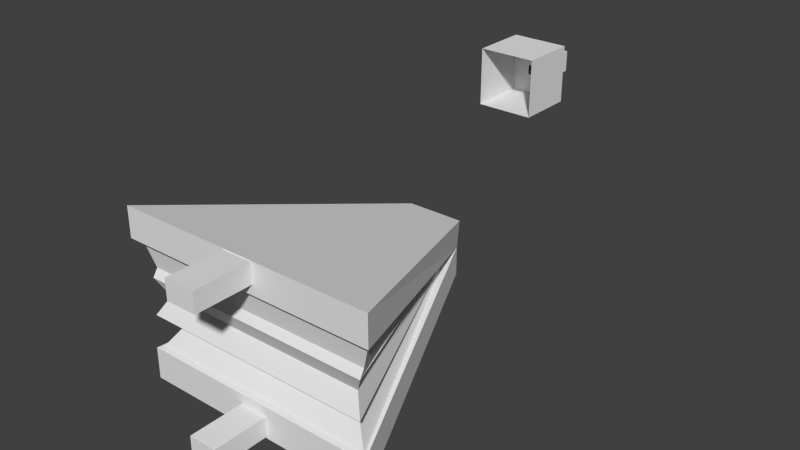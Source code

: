 # Source: coalBellow.blend  (saved by Blender 2.71.0; exported with 4.5.12 LTS)
import bpy
from mathutils import Matrix  # noqa: F401  (used for matrix-valued properties, if any)

bpy.ops.wm.read_factory_settings(use_empty=True)
scene = bpy.context.scene
scene.name = 'Scene'

# ---- collections
col_collection_1 = bpy.data.collections.new('Collection 1'); scene.collection.children.link(col_collection_1)

# ---- materials (node trees are filled in below, after node groups)
mat_material = bpy.data.materials.new('Material')
mat_material.alpha_threshold = 0.0
mat_material.use_transparent_shadow = False
mat_material.roughness = 0.5
mat_material.line_color = (0.0, 0.0, 0.0, 1.0)

# ---- material node trees

# ---- world
world_world = bpy.data.worlds.new('World'); scene.world = world_world
world_world.color = (0.05088, 0.05088, 0.05088)
world_world.use_sun_shadow = False
world_world.sun_shadow_jitter_overblur = 0.0
world_world.cycles.sampling_method = 'MANUAL'
world_world.cycles.sample_map_resolution = 256

# ---- meshes
me_cube_002 = bpy.data.meshes.new('Cube.002')
me_cube_002.from_pydata([(-2.419, -0.5865, 1.547), (-2.419, 0.601, 1.547), (3.004, 2.774, 0.2824), (3.004, -2.754, 0.2824), (-2.419, -0.5865, 2.191), (-2.419, 0.601, 2.191), (3.004, -2.754, 1.004), (3.004, 2.774, 1.004), (-2.419, -0.6364, 2.835), (-2.419, 0.6521, 2.835), (3.129, -2.989, 3.446), (3.129, -2.989, 4.14), (3.129, 3.01, 4.14), (3.129, 3.01, 3.446), (-1.984, 0.5077, 2.29), (-1.984, -0.4933, 2.29), (2.806, -2.673, 3.348), (2.806, 2.694, 3.348), (-2.076, 0.5322, 2.159), (-2.076, -0.5178, 2.159), (2.947, -2.804, 3.269), (2.947, 2.826, 3.269), (-1.955, 0.5026, 2.181), (-1.955, -0.4881, 2.181), (2.86, 2.667, 2.812), (-2.16, 0.5459, 2.168), (-2.16, -0.5314, 2.168), (2.86, -2.645, 2.812), (2.97, 2.672, 2.632), (-1.928, 0.4987, 2.2), (-1.928, -0.4843, 2.2), (2.97, -2.652, 2.632), (2.771, 2.439, 2.219), (-2.152, 0.5471, 2.188), (-2.152, -0.5327, 2.188), (2.771, -2.419, 2.219), (2.997, 2.678, 1.802), (-1.795, 0.4738, 2.173), (-1.795, -0.4594, 2.173), (2.997, -2.658, 1.802), (2.619, 2.316, 1.511), (-2.131, 0.545, 2.127), (-2.131, -0.5305, 2.127), (2.619, -2.296, 1.511), (2.898, 2.667, 1.031), (2.898, -2.647, 1.031), (2.992, 0.3314, 0.7815), (4.266, 0.3314, 0.7815), (4.266, 0.3314, 0.3304), (2.992, 0.3314, 0.3304), (2.992, -0.3114, 0.7815), (2.992, -0.3114, 0.3304), (4.266, -0.3114, 0.7815), (4.266, -0.3114, 0.3304), (3.117, 0.3595, 4.124), (4.421, 0.3595, 4.124), (4.421, 0.3595, 3.673), (3.117, 0.3595, 3.673), (3.117, -0.3379, 4.124), (3.117, -0.3379, 3.673), (4.421, -0.3379, 4.124), (4.421, -0.3379, 3.673)], [], [(0, 1, 2, 3), (4, 0, 3, 6), (1, 5, 7, 2), (6, 3, 2, 7), (5, 4, 6, 7), (8, 4, 10, 11), (5, 9, 12, 13), (4, 5, 14, 15), (9, 8, 11, 12), (10, 4, 15, 16), (11, 10, 13, 12), (5, 13, 17, 14), (15, 14, 18, 19), (13, 10, 16, 17), (16, 15, 19, 20), (14, 17, 21, 18), (19, 18, 22, 23), (17, 16, 20, 21), (19, 23, 27, 20), (22, 18, 21, 24), (23, 22, 25, 26), (21, 20, 27, 24), (24, 28, 25, 22), (26, 25, 29, 30), (24, 27, 31, 28), (31, 27, 23, 26), (28, 32, 29, 25), (30, 29, 33, 34), (28, 31, 35, 32), (35, 31, 26, 30), (33, 29, 32, 36), (34, 33, 37, 38), (32, 35, 39, 36), (39, 35, 30, 34), (34, 38, 43, 39), (37, 33, 36, 40), (38, 37, 41, 42), (36, 39, 43, 40), (40, 44, 41, 37), (42, 41, 44, 45), (40, 43, 45, 44), (45, 43, 38, 42), (46, 47, 48, 49), (50, 46, 49, 51), (50, 52, 47, 46), (47, 52, 53, 48), (49, 48, 53, 51), (52, 50, 51, 53), (54, 55, 56, 57), (58, 54, 57, 59), (58, 60, 55, 54), (55, 60, 61, 56), (57, 56, 61, 59), (60, 58, 59, 61)])
_ca = me_cube_002.color_attributes.new('Col', 'BYTE_COLOR', 'CORNER')
_ca.data.foreach_set('color', [0.3185, 0.08438, 0.002125, 1.0, 0.314, 0.08228, 0.002125, 1.0, 0.3185, 0.08438, 0.002125, 1.0, 0.314, 0.08438, 0.002125, 1.0, 0.3185, 0.08438, 0.002125, 1.0, 0.3185, 0.08438, 0.002125, 1.0, 0.3185, 0.08438, 0.002125, 1.0, 0.3185, 0.08438, 0.002125, 1.0, 0.3185, 0.08438, 0.002125, 1.0, 0.3185, 0.08438, 0.002125, 1.0, 0.3185, 0.08438, 0.002125, 1.0, 0.3372, 0.09531, 0.004777, 1.0, 0.3185, 0.08438, 0.002125, 1.0, 0.3185, 0.08438, 0.002125, 1.0, 0.314, 0.08438, 0.002125, 1.0, 0.3185, 0.08438, 0.002125, 1.0, 0.3185, 0.08438, 0.002125, 1.0, 0.3185, 0.08438, 0.002125, 1.0, 0.3185, 0.08438, 0.002125, 1.0, 0.3185, 0.08438, 0.002125, 1.0, 0.3185, 0.08438, 0.002125, 1.0, 0.3185, 0.08438, 0.002125, 1.0, 0.3231, 0.08866, 0.003347, 1.0, 0.3185, 0.08438, 0.002125, 1.0, 0.3185, 0.08438, 0.002125, 1.0, 0.3185, 0.08438, 0.002125, 1.0, 0.402, 0.159, 0.02956, 1.0, 0.3185, 0.08438, 0.002125, 1.0, 0.3185, 0.08438, 0.002125, 1.0, 0.3185, 0.08438, 0.002125, 1.0, 0.3467, 0.1144, 0.01229, 1.0, 0.5647, 0.4564, 0.4452, 1.0, 0.3185, 0.08438, 0.002125, 1.0, 0.3185, 0.08438, 0.002125, 1.0, 0.3185, 0.08438, 0.002125, 1.0, 0.491, 0.1779, 0.06125, 1.0, 0.3231, 0.08866, 0.003347, 1.0, 0.3185, 0.08438, 0.002125, 1.0, 0.5711, 0.4564, 0.4452, 1.0, 0.3813, 0.162, 0.04374, 1.0, 0.3185, 0.08438, 0.002125, 1.0, 0.3231, 0.08866, 0.003035, 1.0, 0.3185, 0.08438, 0.002125, 1.0, 0.3663, 0.07819, 0.005182, 1.0, 0.3185, 0.08438, 0.002125, 1.0, 0.3185, 0.08438, 0.002125, 1.0, 0.3185, 0.08438, 0.002125, 1.0, 0.3467, 0.1144, 0.01298, 1.0, 1.0, 1.0, 1.0, 1.0, 1.0, 1.0, 1.0, 1.0, 1.0, 1.0, 1.0, 1.0, 1.0, 1.0, 1.0, 1.0, 0.3185, 0.08438, 0.002125, 1.0, 0.3231, 0.08866, 0.003347, 1.0, 0.3864, 0.159, 0.04231, 1.0, 0.314, 0.08438, 0.002125, 1.0, 0.3864, 0.162, 0.04374, 1.0, 0.5711, 0.4621, 0.4508, 1.0, 0.5711, 0.4621, 0.4508, 1.0, 0.4072, 0.1878, 0.06663, 1.0, 0.3467, 0.1144, 0.01298, 1.0, 0.314, 0.08228, 0.002125, 1.0, 0.3372, 0.107, 0.01033, 1.0, 0.3231, 0.0865, 0.002732, 1.0, 1.0, 1.0, 1.0, 1.0, 0.9911, 0.9911, 0.9911, 1.0, 0.7991, 0.7379, 0.7379, 1.0, 1.0, 1.0, 1.0, 1.0, 0.3185, 0.08438, 0.002125, 1.0, 0.3185, 0.0865, 0.003035, 1.0, 0.3515, 0.1221, 0.01764, 1.0, 0.3419, 0.1095, 0.01096, 1.0, 0.5711, 0.4621, 0.4508, 1.0, 0.5711, 0.4621, 0.4508, 1.0, 0.5647, 0.4564, 0.4397, 1.0, 0.4072, 0.1878, 0.06663, 1.0, 0.4179, 0.2016, 0.08228, 1.0, 0.3231, 0.0865, 0.002732, 1.0, 0.3419, 0.1095, 0.01096, 1.0, 0.5711, 0.4564, 0.4452, 1.0, 1.0, 1.0, 1.0, 1.0, 0.7991, 0.7379, 0.7379, 1.0, 1.0, 1.0, 1.0, 1.0, 1.0, 1.0, 1.0, 1.0, 0.3419, 0.1095, 0.01096, 1.0, 0.4072, 0.1878, 0.06663, 1.0, 0.5711, 0.4564, 0.4397, 1.0, 0.5711, 0.4621, 0.4508, 1.0, 0.5711, 0.4621, 0.4508, 1.0, 0.5711, 0.4564, 0.4452, 1.0, 0.3185, 0.08438, 0.002125, 1.0, 0.4179, 0.2016, 0.08228, 1.0, 1.0, 1.0, 1.0, 1.0, 1.0, 1.0, 1.0, 1.0, 1.0, 1.0, 1.0, 1.0, 1.0, 1.0, 1.0, 1.0, 0.5711, 0.4621, 0.4508, 1.0, 0.5711, 0.4564, 0.4397, 1.0, 0.5395, 0.4342, 0.4233, 1.0, 0.5711, 0.4621, 0.4508, 1.0, 0.5395, 0.4342, 0.4233, 1.0, 0.5711, 0.4621, 0.4452, 1.0, 0.5711, 0.4621, 0.4508, 1.0, 0.5711, 0.4564, 0.4397, 1.0, 0.5711, 0.4621, 0.4508, 1.0, 0.5711, 0.4621, 0.4508, 1.0, 0.4564, 0.2623, 0.15, 1.0, 0.3185, 0.08438, 0.002125, 1.0, 0.3185, 0.08438, 0.002125, 1.0, 0.3185, 0.08438, 0.002125, 1.0, 0.3185, 0.08438, 0.001821, 1.0, 0.3185, 0.08438, 0.002125, 1.0, 0.5711, 0.4621, 0.4508, 1.0, 0.5711, 0.4621, 0.4508, 1.0, 0.5711, 0.4621, 0.4508, 1.0, 0.5711, 0.4564, 0.4452, 1.0, 0.5711, 0.4621, 0.4508, 1.0, 0.5395, 0.4342, 0.4233, 1.0, 0.5711, 0.4564, 0.4397, 1.0, 0.5711, 0.4621, 0.4508, 1.0, 0.3185, 0.08438, 0.002125, 1.0, 0.4564, 0.2623, 0.15, 1.0, 0.5647, 0.4564, 0.4452, 1.0, 0.5711, 0.4621, 0.4508, 1.0, 1.0, 1.0, 1.0, 1.0, 1.0, 1.0, 1.0, 1.0, 1.0, 1.0, 1.0, 1.0, 1.0, 1.0, 1.0, 1.0, 0.5711, 0.4621, 0.4508, 1.0, 0.5711, 0.4621, 0.4508, 1.0, 0.5711, 0.4621, 0.4508, 1.0, 0.5647, 0.4564, 0.4452, 1.0, 0.5711, 0.4621, 0.4508, 1.0, 0.5711, 0.4621, 0.4508, 1.0, 0.5711, 0.4621, 0.4508, 1.0, 0.5647, 0.4564, 0.4397, 1.0, 0.5647, 0.4564, 0.4397, 1.0, 0.5711, 0.4621, 0.4508, 1.0, 0.521, 0.3712, 0.305, 1.0, 0.5711, 0.4621, 0.4508, 1.0, 0.5647, 0.4564, 0.4397, 1.0, 0.9301, 0.8796, 0.8228, 1.0, 0.5711, 0.4621, 0.4508, 1.0, 0.5333, 0.3864, 0.3278, 1.0, 0.3185, 0.08438, 0.002125, 1.0, 0.3185, 0.08438, 0.002125, 1.0, 0.3185, 0.08228, 0.001821, 1.0, 0.3185, 0.08438, 0.002125, 1.0, 0.5711, 0.4621, 0.4508, 1.0, 0.5711, 0.4621, 0.4508, 1.0, 0.521, 0.3712, 0.305, 1.0, 0.5711, 0.4621, 0.4508, 1.0, 0.5647, 0.4564, 0.4397, 1.0, 0.5089, 0.3515, 0.2747, 1.0, 0.3185, 0.08438, 0.002125, 1.0, 0.5647, 0.4564, 0.4397, 1.0, 1.0, 1.0, 1.0, 1.0, 1.0, 1.0, 1.0, 1.0, 1.0, 1.0, 1.0, 1.0, 1.0, 1.0, 1.0, 1.0, 0.5711, 0.4621, 0.4508, 1.0, 0.521, 0.3712, 0.305, 1.0, 0.3916, 0.1714, 0.04971, 1.0, 0.5149, 0.3663, 0.3005, 1.0, 0.3916, 0.1714, 0.04971, 1.0, 0.521, 0.3712, 0.305, 1.0, 0.5711, 0.4621, 0.4508, 1.0, 0.5711, 0.4621, 0.4508, 1.0, 0.3185, 0.08438, 0.002125, 1.0, 0.3185, 0.0865, 0.002428, 1.0, 0.3185, 0.08438, 0.002125, 1.0, 0.3185, 0.08438, 0.002125, 1.0, 1.0, 1.0, 1.0, 1.0, 1.0, 1.0, 1.0, 1.0, 1.0, 1.0, 1.0, 1.0, 1.0, 1.0, 1.0, 1.0, 0.3185, 0.08438, 0.002125, 1.0, 0.3185, 0.08438, 0.002125, 1.0, 0.3185, 0.08438, 0.002125, 1.0, 0.3185, 0.08438, 0.002125, 1.0, 0.3185, 0.08438, 0.002125, 1.0, 0.3185, 0.08438, 0.002125, 1.0, 0.3185, 0.08438, 0.002125, 1.0, 0.3185, 0.08438, 0.002125, 1.0, 0.3185, 0.08438, 0.002125, 1.0, 0.3185, 0.08438, 0.002125, 1.0, 0.3185, 0.08438, 0.002125, 1.0, 0.3185, 0.08438, 0.002428, 1.0, 0.3185, 0.08438, 0.002125, 1.0, 0.3185, 0.08438, 0.002125, 1.0, 0.3185, 0.08438, 0.002125, 1.0, 0.3185, 0.08438, 0.002125, 1.0, 0.3185, 0.08438, 0.002125, 1.0, 0.3185, 0.08438, 0.002125, 1.0, 0.3185, 0.08438, 0.002125, 1.0, 0.3185, 0.08438, 0.002125, 1.0, 1.0, 1.0, 1.0, 1.0, 1.0, 1.0, 1.0, 1.0, 1.0, 1.0, 1.0, 1.0, 1.0, 1.0, 1.0, 1.0, 0.3185, 0.08438, 0.002125, 1.0, 0.3185, 0.08438, 0.002125, 1.0, 0.3185, 0.08438, 0.002125, 1.0, 0.3185, 0.08438, 0.002125, 1.0, 0.3185, 0.08438, 0.002125, 1.0, 0.3185, 0.08438, 0.002125, 1.0, 0.3185, 0.08438, 0.002125, 1.0, 0.3185, 0.08438, 0.002125, 1.0, 0.3185, 0.0865, 0.002428, 1.0, 0.3185, 0.08438, 0.002125, 1.0, 0.3185, 0.08438, 0.002125, 1.0, 0.3185, 0.08438, 0.002125, 1.0, 0.3185, 0.08438, 0.002125, 1.0, 0.3185, 0.08438, 0.002125, 1.0, 0.3185, 0.08438, 0.002125, 1.0, 0.3185, 0.08438, 0.002125, 1.0])
me_cube_002.materials.append(mat_material)
me_cube_002.use_remesh_preserve_volume = False
me_cube_002.use_remesh_preserve_attributes = False
me_cube_002.use_mirror_vertex_groups = False
me_cube_002.update()
me_cube = bpy.data.meshes.new('Cube')
me_cube.from_pydata([(-2.419, -0.6364, 1.547), (-3.708, -0.6364, 1.547), (-3.708, 0.6521, 1.547), (-2.419, 0.6521, 1.547), (-2.419, -0.6364, 2.191), (-3.708, -0.6364, 2.191), (-3.708, 0.6521, 2.191), (-2.419, 0.6521, 2.191), (-2.419, -0.6364, 2.835), (-3.708, -0.6364, 2.835), (-3.708, 0.6521, 2.835), (-2.419, 0.6521, 2.835), (-4.517, 0.2415, 2.425), (-3.49, 0.2415, 2.425), (-3.49, 0.2415, 1.958), (-4.517, 0.2415, 1.958), (-4.517, -0.2258, 2.425), (-4.517, -0.2258, 1.958), (-3.49, -0.2258, 2.425), (-3.49, -0.2258, 1.958), (-3.49, 0.1211, 2.078), (-3.49, -0.1055, 2.078), (-3.49, -0.1055, 2.304), (-3.49, 0.1211, 2.304)], [], [(0, 1, 2, 3), (0, 4, 5, 1), (1, 5, 6, 2), (2, 6, 7, 3), (4, 8, 9, 5), (5, 9, 10, 6), (6, 10, 11, 7), (8, 11, 10, 9), (12, 13, 14, 15), (16, 18, 13, 12), (18, 19, 14, 20, 21, 22), (18, 22, 23, 20, 14, 13), (15, 14, 19, 17), (18, 16, 17, 19)])
_ca = me_cube.color_attributes.new('Col', 'BYTE_COLOR', 'CORNER')
_ca.data.foreach_set('color', [0.3185, 0.08438, 0.002125, 1.0, 0.3185, 0.08438, 0.002125, 1.0, 0.3185, 0.0865, 0.002428, 1.0, 0.3185, 0.08438, 0.002125, 1.0, 0.3185, 0.08438, 0.002125, 1.0, 0.3185, 0.08438, 0.002125, 1.0, 0.3185, 0.08438, 0.002125, 1.0, 0.3185, 0.08438, 0.002125, 1.0, 0.3185, 0.08438, 0.002125, 1.0, 0.3185, 0.08438, 0.002125, 1.0, 0.3185, 0.08438, 0.002125, 1.0, 0.3185, 0.08438, 0.002125, 1.0, 0.3185, 0.08438, 0.002125, 1.0, 0.3763, 0.07819, 0.005605, 1.0, 0.3185, 0.08438, 0.002125, 1.0, 0.3185, 0.08438, 0.002125, 1.0, 0.3185, 0.08438, 0.002125, 1.0, 0.3185, 0.08438, 0.002125, 1.0, 0.3185, 0.08438, 0.002125, 1.0, 0.3185, 0.08438, 0.002125, 1.0, 0.3185, 0.08438, 0.002125, 1.0, 0.3185, 0.08438, 0.002125, 1.0, 0.314, 0.08228, 0.002125, 1.0, 0.3185, 0.08438, 0.002125, 1.0, 0.3763, 0.07819, 0.006049, 1.0, 0.4342, 0.07619, 0.01298, 1.0, 0.3185, 0.08438, 0.002125, 1.0, 0.3185, 0.08438, 0.002125, 1.0, 0.3185, 0.08438, 0.002125, 1.0, 0.3185, 0.08438, 0.002125, 1.0, 0.4287, 0.07036, 0.01096, 1.0, 0.314, 0.08228, 0.002125, 1.0, 0.04092, 0.03955, 0.04374, 1.0, 0.02732, 0.02624, 0.02956, 1.0, 0.02732, 0.02624, 0.02956, 1.0, 0.03689, 0.0356, 0.03955, 1.0, 0.04667, 0.04519, 0.04971, 1.0, 0.02732, 0.02624, 0.02956, 1.0, 0.02732, 0.02624, 0.02956, 1.0, 0.03434, 0.0331, 0.03689, 1.0, 0.02956, 0.02843, 0.0319, 1.0, 0.02732, 0.02624, 0.02956, 1.0, 0.15, 0.15, 0.1559, 1.0, 0.02732, 0.02624, 0.02956, 1.0, 0.02732, 0.02624, 0.02956, 1.0, 0.02732, 0.02624, 0.02956, 1.0, 0.02956, 0.02843, 0.0319, 1.0, 0.02732, 0.02624, 0.02956, 1.0, 0.02732, 0.02624, 0.02956, 1.0, 0.02732, 0.02624, 0.02956, 1.0, 0.15, 0.15, 0.1559, 1.0, 0.03071, 0.02956, 0.0331, 1.0, 0.08022, 0.07819, 0.08022, 1.0, 0.02843, 0.02732, 0.03071, 1.0, 0.02732, 0.02624, 0.02956, 1.0, 0.04817, 0.04667, 0.05127, 1.0, 0.03071, 0.02956, 0.0331, 1.0, 0.05448, 0.05286, 0.05781, 1.0, 0.02732, 0.02624, 0.02956, 1.0, 0.05448, 0.05286, 0.05781, 1.0])
me_cube.materials.append(mat_material)
me_cube.use_remesh_preserve_volume = False
me_cube.use_remesh_preserve_attributes = False
me_cube.use_mirror_vertex_groups = False
me_cube.update()

# ---- objects
ob_cube_001 = bpy.data.objects.new('Cube.001', me_cube_002)
ob_cube = bpy.data.objects.new('Cube', me_cube)

# ---- transforms, parenting, visibility, modifiers, constraints
ob_cube_001.location = (0.0, -2.41, -2.85)
ob_cube_001.rotation_euler = (0.0, -0.0, -1.571)
ob_cube_001.lock_rotations_4d = False
ob_cube_001.empty_display_type = 'ARROWS'
ob_cube_001.lineart.crease_threshold = 0.0
ob_cube.location = (0.0, 0.0, 0.0)
ob_cube.rotation_euler = (0.0, -0.0, -1.571)
ob_cube.lock_rotations_4d = False
ob_cube.empty_display_type = 'ARROWS'
ob_cube.lineart.crease_threshold = 0.0

# ---- collection membership
col_collection_1.objects.link(ob_cube_001)
col_collection_1.objects.link(ob_cube)

# ---- scene / render settings (as saved in the file)
scene.frame_start = 1; scene.frame_end = 250; scene.frame_set(1)
scene.render.engine = 'BLENDER_EEVEE_NEXT'
scene.render.resolution_percentage = 50
scene.render.dither_intensity = 0.0
scene.cycles.use_denoising = False
scene.cycles.samples = 10
scene.cycles.sampling_pattern = 'TABULATED_SOBOL'
scene.cycles.light_sampling_threshold = 0.0
scene.cycles.use_adaptive_sampling = False
scene.cycles.use_light_tree = False
scene.cycles.blur_glossy = 0.0
scene.cycles.volume_bounces = 1
scene.cycles.pixel_filter_type = 'GAUSSIAN'
scene.cycles.sample_clamp_indirect = 0.0
scene.view_settings.view_transform = 'Standard'
bpy.context.view_layer.update()

# ---- added for rendering (the .blend has no active camera and no usable light): camera, sun
cam_auto = bpy.data.cameras.new('AutoCamera')
cam_auto.lens = 50.0
cam_auto.sensor_width = 36.0
cam_auto.clip_end = 1000.0
ob_auto_camera = bpy.data.objects.new('AutoCamera', cam_auto)
scene.collection.objects.link(ob_auto_camera)
ob_auto_camera.location = (12.8959, -16.6189, 10.4419)
ob_auto_camera.rotation_euler = (1.09748, -7.21219e-08, 0.694738)
scene.camera = ob_auto_camera
light_auto_sun = bpy.data.lights.new('AutoSun', 'SUN')
light_auto_sun.energy = 3.0
light_auto_sun.angle = 0.0523599
ob_auto_sun = bpy.data.objects.new('AutoSun', light_auto_sun)
scene.collection.objects.link(ob_auto_sun)
ob_auto_sun.rotation_euler = (0.872665, 0.174533, 0.523599)
bpy.context.view_layer.update()
